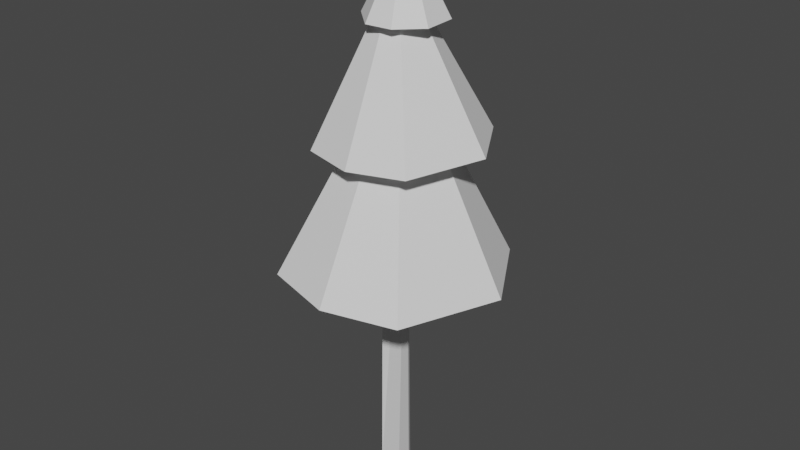 # Source: pine_tree_1.blend  (saved by Blender 2.81.16; exported with 4.5.12 LTS)
import bpy
from mathutils import Matrix  # noqa: F401  (used for matrix-valued properties, if any)

bpy.ops.wm.read_factory_settings(use_empty=True)
scene = bpy.context.scene
scene.name = 'Scene'

# ---- collections
col_collection = bpy.data.collections.new('Collection'); scene.collection.children.link(col_collection)

# ---- materials (node trees are filled in below, after node groups)
mat_material = bpy.data.materials.new('Material')
mat_material.alpha_threshold = 0.0
mat_material.use_transparent_shadow = False
mat_material.line_color = (0.0, 0.0, 0.0, 1.0)
mat_material_001 = bpy.data.materials.new('Material.001')
mat_material_001.alpha_threshold = 0.0
mat_material_001.use_transparent_shadow = False
mat_material_001.line_color = (0.0, 0.0, 0.0, 1.0)

# ---- material node trees
mat_material.use_nodes = True; mat_material.node_tree.nodes.clear()
_N = mat_material.node_tree.nodes; _L = mat_material.node_tree.links
n0 = _N.new('ShaderNodeOutputMaterial'); n0.name = 'Material Output'; n0.location = (300, 300)
n1 = _N.new('ShaderNodeBsdfPrincipled'); n1.name = 'Principled BSDF'; n1.location = (10, 300)
n1.distribution = 'GGX'
n1.subsurface_method = 'BURLEY'
n1.inputs[2].default_value = 0.4
n1.inputs[3].default_value = 1.45
n1.inputs[27].default_value = (0.0, 0.0, 0.0, 1.0)
n1.inputs[28].default_value = 1.0
_L.new(n1.outputs[0], n0.inputs[0])
n0.is_active_output = True
mat_material_001.use_nodes = True; mat_material_001.node_tree.nodes.clear()
_N = mat_material_001.node_tree.nodes; _L = mat_material_001.node_tree.links
n0 = _N.new('ShaderNodeOutputMaterial'); n0.name = 'Material Output'; n0.location = (300, 300)
n1 = _N.new('ShaderNodeBsdfPrincipled'); n1.name = 'Principled BSDF'; n1.location = (10, 300)
n1.distribution = 'GGX'
n1.subsurface_method = 'BURLEY'
n1.inputs[2].default_value = 0.4
n1.inputs[3].default_value = 1.45
n1.inputs[27].default_value = (0.0, 0.0, 0.0, 1.0)
n1.inputs[28].default_value = 1.0
_L.new(n1.outputs[0], n0.inputs[0])
n0.is_active_output = True

# ---- world
world_world = bpy.data.worlds.new('World'); scene.world = world_world
world_world.use_nodes = True; world_world.node_tree.nodes.clear()
_N = world_world.node_tree.nodes; _L = world_world.node_tree.links
n0 = _N.new('ShaderNodeOutputWorld'); n0.name = 'World Output'; n0.location = (300, 300)
n1 = _N.new('ShaderNodeBackground'); n1.name = 'Background'; n1.location = (10, 300)
n1.inputs[0].default_value = (0.05088, 0.05088, 0.05088, 1.0)
_L.new(n1.outputs[0], n0.inputs[0])
n0.is_active_output = True
world_world.color = (0.05088, 0.05088, 0.05088)
world_world.use_sun_shadow = False
world_world.sun_shadow_jitter_overblur = 0.0

# ---- meshes
me_cube = bpy.data.meshes.new('Cube')
me_cube.from_pydata([(1.272, -0.3986, 0.9673), (1.0, -1.0, -1.0), (-0.2963, 0.637, 0.9392), (-1.0, 1.0, -1.0), (-0.6078, -0.9893, 0.9687), (-1.0, -1.0, -1.0), (-0.6082, -0.9893, 0.9663), (-0.5778, -0.9798, 0.9687), (0.6172, 0.03365, 1.061), (0.7009, 1.0, -1.0), (1.0, 0.4354, -1.0), (1.112, 0.0668, 0.9667), (0.7121, 0.4569, 0.9603)], [], [(1, 0, 7, 6, 5), (5, 6, 4, 2, 3), (3, 9, 10, 1, 5), (3, 2, 12, 9), (0, 8, 7), (6, 7, 4), (7, 8, 2, 4), (11, 8, 0), (9, 12, 8, 11, 10), (8, 12, 2), (10, 11, 0, 1)])
_uv = me_cube.uv_layers.new(name='UVMap')
_uv.uv.foreach_set('vector', [0.375, 0.75, 0.625, 0.75, 0.625, 0.996, 0.6247, 1.0, 0.375, 1.0, 0.375, 0.0, 0.6247, 0.0, 0.625, 0.0, 0.625, 0.25, 0.375, 0.25, 0.125, 0.5, 0.3376, 0.5, 0.375, 0.5706, 0.375, 0.75, 0.125, 0.75, 0.375, 0.25, 0.625, 0.25, 0.625, 0.445, 0.375, 0.4626, 0.625, 0.75, 0.7293, 0.6457, 0.871, 0.75, 0.6247, 1.0, 0.625, 0.996, 0.625, 1.0, 0.871, 0.75, 0.7293, 0.6457, 0.875, 0.5, 0.875, 0.75, 0.625, 0.6054, 0.7293, 0.6457, 0.625, 0.75, 0.3376, 0.5, 0.68, 0.5, 0.7293, 0.6457, 0.625, 0.6054, 0.375, 0.5706, 0.7293, 0.6457, 0.68, 0.5, 0.875, 0.5, 0.375, 0.5706, 0.625, 0.6054, 0.625, 0.75, 0.375, 0.75])
me_cube.materials.append(mat_material)
me_cube.use_remesh_preserve_volume = False
me_cube.use_remesh_preserve_attributes = False
me_cube.use_mirror_vertex_groups = False
me_cube.update()
me_cone = bpy.data.meshes.new('Cone')
me_cone.from_pydata([(0.0, 1.0, -1.0), (0.5764, 0.8626, -0.9994), (1.019, 0.1003, -0.9998), (0.6687, -0.8148, -0.9988), (-3.258e-07, -1.0, -1.0), (-0.6687, -0.8148, -0.9988), (0.0, 0.0, 1.0), (-1.019, 0.1003, -0.9998), (-0.5764, 0.8626, -0.9994), (4.768e-07, 0.08609, -0.7014)], [], [(0, 6, 1), (1, 6, 2), (2, 6, 3), (3, 6, 4), (4, 6, 5), (5, 6, 7), (7, 6, 8), (8, 6, 0), (8, 9, 5, 7), (5, 9, 3, 4), (3, 9, 1, 2), (9, 8, 0, 1)])
_uv = me_cone.uv_layers.new(name='UVMap')
_uv.uv.foreach_set('vector', [0.25, 0.49, 0.25, 0.25, 0.3787, 0.4417, 0.3787, 0.4417, 0.25, 0.25, 0.4831, 0.273, 0.4831, 0.273, 0.25, 0.25, 0.3939, 0.07483, 0.3939, 0.07483, 0.25, 0.25, 0.25, 0.01, 0.25, 0.01, 0.25, 0.25, 0.1061, 0.07483, 0.1061, 0.07483, 0.25, 0.25, 0.01687, 0.273, 0.01687, 0.273, 0.25, 0.25, 0.1213, 0.4417, 0.1213, 0.4417, 0.25, 0.25, 0.25, 0.49, 0.6213, 0.4417, 0.7525, 0.2718, 0.6061, 0.07483, 0.5169, 0.273, 0.6061, 0.07483, 0.7525, 0.2718, 0.8939, 0.07483, 0.75, 0.01, 0.8939, 0.07483, 0.7525, 0.2718, 0.8787, 0.4417, 0.9831, 0.273, 0.7525, 0.2718, 0.6213, 0.4417, 0.75, 0.49, 0.8787, 0.4417])
me_cone.use_remesh_fix_poles = True
me_cone.use_remesh_preserve_attributes = False
me_cone.use_mirror_vertex_groups = False
me_cone.update()
me_cone_001 = bpy.data.meshes.new('Cone.001')
me_cone_001.from_pydata([(0.2024, 1.018, -0.9996), (0.9027, 0.4825, -0.9998), (0.9584, -0.397, -0.9993), (0.3875, -0.9355, -0.9999), (-0.2971, -0.9794, -0.9997), (0.0, 0.0, 1.0), (-1.009, -0.306, -0.999), (-0.7335, 0.7335, -0.9992), (0.1232, 0.1609, 0.3342)], [], [(0, 5, 1), (1, 5, 2), (2, 5, 3), (3, 5, 4), (4, 5, 6), (6, 5, 7), (7, 5, 0), (3, 4, 6, 8, 2), (1, 8, 7, 0), (2, 8, 1), (7, 8, 6)])
_uv = me_cone_001.uv_layers.new(name='UVMap')
_uv.uv.foreach_set('vector', [0.2954, 0.4764, 0.25, 0.25, 0.4566, 0.3604, 0.4566, 0.3604, 0.25, 0.25, 0.4635, 0.1621, 0.4635, 0.1621, 0.25, 0.25, 0.3408, 0.03116, 0.3408, 0.03116, 0.25, 0.25, 0.182, 0.02583, 0.182, 0.02583, 0.25, 0.25, 0.03299, 0.1843, 0.03299, 0.1843, 0.25, 0.25, 0.08713, 0.4136, 0.08713, 0.4136, 0.25, 0.25, 0.2954, 0.4764, 0.8408, 0.03116, 0.682, 0.02583, 0.533, 0.1843, 0.7839, 0.2886, 0.9635, 0.1621, 0.9566, 0.3604, 0.7839, 0.2886, 0.5871, 0.4136, 0.7954, 0.4764, 0.9635, 0.1621, 0.7839, 0.2886, 0.9566, 0.3604, 0.5871, 0.4136, 0.7839, 0.2886, 0.533, 0.1843])
me_cone_001.use_remesh_fix_poles = True
me_cone_001.use_remesh_preserve_attributes = False
me_cone_001.use_mirror_vertex_groups = False
me_cone_001.update()
me_cone_002 = bpy.data.meshes.new('Cone.002')
me_cone_002.from_pydata([(0.0, 1.0, -1.0), (0.5764, 0.8626, -0.9994), (1.019, 0.1003, -0.9998), (0.6687, -0.8148, -0.9988), (-3.258e-07, -1.0, -1.0), (-0.6687, -0.8148, -0.9988), (0.0, 0.0, 1.0), (-1.019, 0.1003, -0.9998), (-0.5764, 0.8626, -0.9994), (-1.466e-07, 0.1003, -0.5195)], [], [(0, 6, 1), (1, 6, 2), (2, 6, 3), (3, 6, 4), (4, 6, 5), (5, 6, 7), (7, 6, 8), (8, 6, 0), (8, 0, 9, 7), (4, 9, 2, 3), (2, 9, 0, 1), (7, 9, 4, 5)])
_uv = me_cone_002.uv_layers.new(name='UVMap')
_uv.uv.foreach_set('vector', [0.25, 0.49, 0.25, 0.25, 0.3787, 0.4417, 0.3787, 0.4417, 0.25, 0.25, 0.4831, 0.273, 0.4831, 0.273, 0.25, 0.25, 0.3939, 0.07483, 0.3939, 0.07483, 0.25, 0.25, 0.25, 0.01, 0.25, 0.01, 0.25, 0.25, 0.1061, 0.07483, 0.1061, 0.07483, 0.25, 0.25, 0.01687, 0.273, 0.01687, 0.273, 0.25, 0.25, 0.1213, 0.4417, 0.1213, 0.4417, 0.25, 0.25, 0.25, 0.49, 0.6213, 0.4417, 0.75, 0.49, 0.75, 0.2741, 0.5169, 0.273, 0.75, 0.01, 0.75, 0.2741, 0.9831, 0.273, 0.8939, 0.07483, 0.9831, 0.273, 0.75, 0.2741, 0.75, 0.49, 0.8787, 0.4417, 0.5169, 0.273, 0.75, 0.2741, 0.75, 0.01, 0.6061, 0.07483])
me_cone_002.use_remesh_fix_poles = True
me_cone_002.use_remesh_preserve_attributes = False
me_cone_002.use_mirror_vertex_groups = False
me_cone_002.update()
me_cube_001 = bpy.data.meshes.new('Cube.001')
me_cube_001.from_pydata([(1.272, -0.3986, 0.9673), (1.0, -1.0, -1.0), (-0.2963, 0.637, 0.9392), (-1.0, 1.0, -1.0), (-0.6078, -0.9893, 0.9687), (-1.0, -1.0, -1.0), (-0.6082, -0.9893, 0.9663), (-0.5778, -0.9798, 0.9687), (0.6172, 0.03365, 1.061), (0.7009, 1.0, -1.0), (1.0, 0.4354, -1.0), (1.112, 0.0668, 0.9667), (0.7121, 0.4569, 0.9603)], [], [(1, 0, 7, 6, 5), (5, 6, 4, 2, 3), (3, 9, 10, 1, 5), (3, 2, 12, 9), (0, 8, 7), (6, 7, 4), (7, 8, 2, 4), (11, 8, 0), (9, 12, 8, 11, 10), (8, 12, 2), (10, 11, 0, 1)])
_uv = me_cube_001.uv_layers.new(name='UVMap')
_uv.uv.foreach_set('vector', [0.375, 0.75, 0.625, 0.75, 0.625, 0.996, 0.6247, 1.0, 0.375, 1.0, 0.375, 0.0, 0.6247, 0.0, 0.625, 0.0, 0.625, 0.25, 0.375, 0.25, 0.125, 0.5, 0.3376, 0.5, 0.375, 0.5706, 0.375, 0.75, 0.125, 0.75, 0.375, 0.25, 0.625, 0.25, 0.625, 0.445, 0.375, 0.4626, 0.625, 0.75, 0.7293, 0.6457, 0.871, 0.75, 0.6247, 1.0, 0.625, 0.996, 0.625, 1.0, 0.871, 0.75, 0.7293, 0.6457, 0.875, 0.5, 0.875, 0.75, 0.625, 0.6054, 0.7293, 0.6457, 0.625, 0.75, 0.3376, 0.5, 0.68, 0.5, 0.7293, 0.6457, 0.625, 0.6054, 0.375, 0.5706, 0.7293, 0.6457, 0.68, 0.5, 0.875, 0.5, 0.375, 0.5706, 0.625, 0.6054, 0.625, 0.75, 0.375, 0.75])
me_cube_001.materials.append(mat_material_001)
me_cube_001.use_remesh_preserve_volume = False
me_cube_001.use_remesh_preserve_attributes = False
me_cube_001.use_mirror_vertex_groups = False
me_cube_001.update()

# ---- objects
ob_trunk = bpy.data.objects.new('trunk', me_cube)
ob_leaves_001 = bpy.data.objects.new('leaves.001', me_cone)
ob_leaves = bpy.data.objects.new('leaves', me_cone_001)
ob_leaves_002 = bpy.data.objects.new('leaves.002', me_cone_002)
ob_branch = bpy.data.objects.new('branch', me_cube_001)

# ---- transforms, parenting, visibility, modifiers, constraints
ob_trunk.location = (-0.7408, -0.5751, 3.095)
ob_trunk.scale = (0.2866, 0.2866, 5.302)
ob_trunk.lock_rotations_4d = False
ob_trunk.empty_display_type = 'ARROWS'
ob_trunk.lineart.crease_threshold = 0.0
ob_leaves_001.location = (-0.5967, -0.6422, 6.531)
ob_leaves_001.rotation_euler = (-0.001556, 0.0152, -0.0002534)
ob_leaves_001.scale = (2.771, 2.771, 2.771)
ob_leaves_001.lineart.crease_threshold = 0.0
ob_leaves.location = (-0.5568, -0.5207, 10.88)
ob_leaves.rotation_euler = (0.001926, -0.00495, 0.0001876)
ob_leaves.lineart.crease_threshold = 0.0
ob_leaves_002.location = (-0.6214, -0.5431, 9.031)
ob_leaves_002.rotation_euler = (0.03273, -0.0208, 0.003786)
ob_leaves_002.scale = (2.074, 2.074, 2.074)
ob_leaves_002.lineart.crease_threshold = 0.0
ob_branch.location = (-0.6693, 0.3058, 2.35)
ob_branch.rotation_euler = (-1.633, 0.04841, -0.1434)
ob_branch.scale = (0.06333, 0.06372, 0.7259)
ob_branch.lock_rotations_4d = False
ob_branch.empty_display_type = 'ARROWS'
ob_branch.lineart.crease_threshold = 0.0

# ---- collection membership
col_collection.objects.link(ob_trunk)
col_collection.objects.link(ob_leaves_001)
col_collection.objects.link(ob_leaves)
col_collection.objects.link(ob_leaves_002)
col_collection.objects.link(ob_branch)

# ---- scene / render settings (as saved in the file)
scene.frame_start = 1; scene.frame_end = 250; scene.frame_set(1)
scene.render.engine = 'BLENDER_EEVEE_NEXT'
scene.cycles.use_denoising = False
scene.cycles.samples = 128
scene.cycles.sampling_pattern = 'TABULATED_SOBOL'
scene.cycles.use_adaptive_sampling = False
scene.cycles.use_light_tree = False
scene.view_settings.view_transform = 'Filmic'
bpy.context.view_layer.update()

# ---- added for rendering (the .blend has no active camera and no usable light): camera, sun
cam_auto = bpy.data.cameras.new('AutoCamera')
cam_auto.lens = 50.0
cam_auto.sensor_width = 36.0
cam_auto.clip_end = 1000.0
ob_auto_camera = bpy.data.objects.new('AutoCamera', cam_auto)
scene.collection.objects.link(ob_auto_camera)
ob_auto_camera.location = (14.3842, -18.6194, 16.8231)
ob_auto_camera.rotation_euler = (1.09748, -7.21219e-08, 0.694738)
scene.camera = ob_auto_camera
light_auto_sun = bpy.data.lights.new('AutoSun', 'SUN')
light_auto_sun.energy = 3.0
light_auto_sun.angle = 0.0523599
ob_auto_sun = bpy.data.objects.new('AutoSun', light_auto_sun)
scene.collection.objects.link(ob_auto_sun)
ob_auto_sun.rotation_euler = (0.872665, 0.174533, 0.523599)
bpy.context.view_layer.update()
